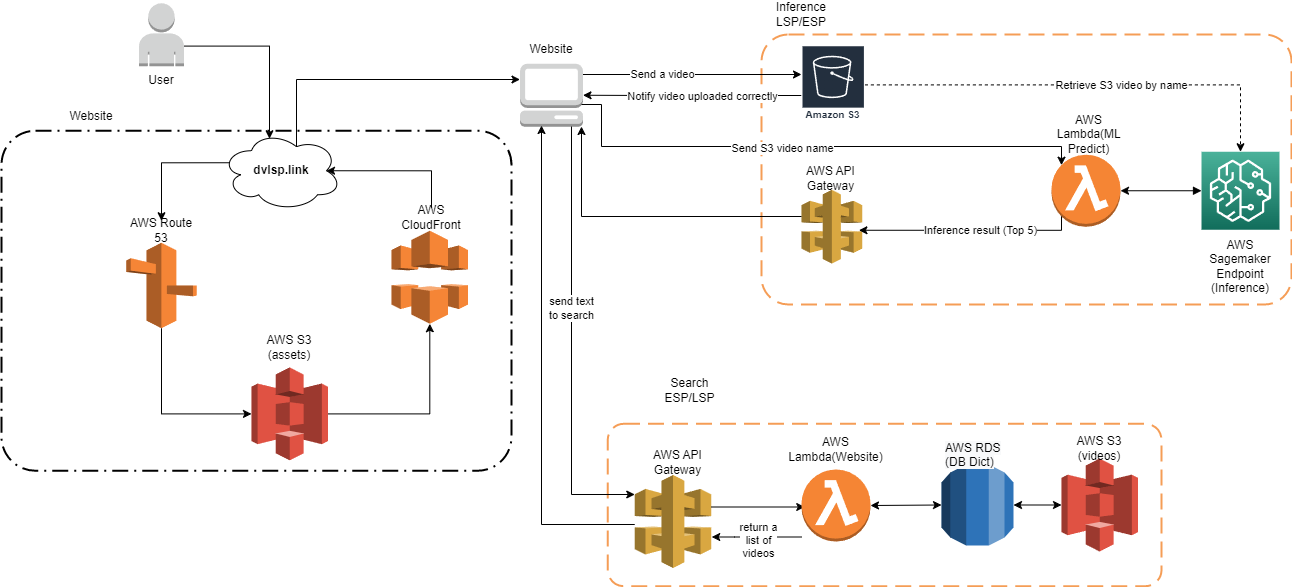

The diagram above was exported from draw.io. Its source (the exported page's mxGraphModel, read from the mxfile embedded in the PNG):
<mxGraphModel dx="1646" dy="686" grid="1" gridSize="10" guides="1" tooltips="1" connect="1" arrows="1" fold="1" page="1" pageScale="0.5" pageWidth="850" pageHeight="1100" math="0" shadow="0">
  <root>
    <mxCell id="0" />
    <mxCell id="1" parent="0" />
    <mxCell id="Qpq_Zi69R0CPfbBzCY06-76" value="" style="rounded=1;arcSize=10;dashed=1;strokeColor=#F59D56;fillColor=none;gradientColor=none;dashPattern=8 4;strokeWidth=2;" parent="1" vertex="1">
      <mxGeometry x="370" y="70" width="530" height="270" as="geometry" />
    </mxCell>
    <mxCell id="Qpq_Zi69R0CPfbBzCY06-71" value="" style="rounded=1;arcSize=10;dashed=1;fillColor=none;gradientColor=none;dashPattern=8 3 1 3;strokeWidth=2;" parent="1" vertex="1">
      <mxGeometry x="-390" y="166.25" width="510" height="340" as="geometry" />
    </mxCell>
    <mxCell id="Qpq_Zi69R0CPfbBzCY06-19" value="" style="group" parent="1" vertex="1" connectable="0">
      <mxGeometry x="660" y="150.24999999999997" width="69" height="112" as="geometry" />
    </mxCell>
    <mxCell id="K7rS1wkeXa81DiBP2bG8-2" value="" style="outlineConnect=0;dashed=0;verticalLabelPosition=bottom;verticalAlign=top;align=center;html=1;shape=mxgraph.aws3.lambda_function;fillColor=#F58534;gradientColor=none;" parent="Qpq_Zi69R0CPfbBzCY06-19" vertex="1">
      <mxGeometry y="40" width="69" height="72" as="geometry" />
    </mxCell>
    <mxCell id="yDnPoelCVBGUX08UjcoA-4" value="AWS Lambda(ML Predict)" style="text;html=1;strokeColor=none;fillColor=none;align=center;verticalAlign=middle;whiteSpace=wrap;rounded=0;" parent="Qpq_Zi69R0CPfbBzCY06-19" vertex="1">
      <mxGeometry x="4.5" width="64.5" height="40" as="geometry" />
    </mxCell>
    <mxCell id="Qpq_Zi69R0CPfbBzCY06-20" value="" style="group" parent="1" vertex="1" connectable="0">
      <mxGeometry x="410" y="198.33" width="60.71" height="100" as="geometry" />
    </mxCell>
    <mxCell id="K7rS1wkeXa81DiBP2bG8-1" value="" style="outlineConnect=0;dashed=0;verticalLabelPosition=bottom;verticalAlign=top;align=center;html=1;shape=mxgraph.aws3.api_gateway;fillColor=#D9A741;gradientColor=none;" parent="Qpq_Zi69R0CPfbBzCY06-20" vertex="1">
      <mxGeometry y="26.984126984126984" width="60.709999999999994" height="73.80952380952381" as="geometry" />
    </mxCell>
    <mxCell id="yDnPoelCVBGUX08UjcoA-17" value="AWS API Gateway" style="text;html=1;strokeColor=none;fillColor=none;align=center;verticalAlign=middle;whiteSpace=wrap;rounded=0;" parent="Qpq_Zi69R0CPfbBzCY06-20" vertex="1">
      <mxGeometry x="4.364771241830065" width="51.18686274509803" height="31.746031746031743" as="geometry" />
    </mxCell>
    <mxCell id="Qpq_Zi69R0CPfbBzCY06-21" value="" style="group" parent="1" vertex="1" connectable="0">
      <mxGeometry x="-270" y="38.75" width="80" height="87.5" as="geometry" />
    </mxCell>
    <mxCell id="K7rS1wkeXa81DiBP2bG8-5" value="" style="outlineConnect=0;dashed=0;verticalLabelPosition=bottom;verticalAlign=top;align=center;html=1;shape=mxgraph.aws3.user;fillColor=#D2D3D3;gradientColor=none;" parent="Qpq_Zi69R0CPfbBzCY06-21" vertex="1">
      <mxGeometry x="17.5" width="45" height="63" as="geometry" />
    </mxCell>
    <mxCell id="ucmyVt7s2cL4QyS7PZs0-7" value="User" style="text;html=1;strokeColor=none;fillColor=none;align=center;verticalAlign=middle;whiteSpace=wrap;rounded=0;" parent="Qpq_Zi69R0CPfbBzCY06-21" vertex="1">
      <mxGeometry y="67.5" width="80" height="20" as="geometry" />
    </mxCell>
    <mxCell id="Qpq_Zi69R0CPfbBzCY06-25" value="" style="group" parent="1" vertex="1" connectable="0">
      <mxGeometry x="120" y="74.75" width="80" height="87.5" as="geometry" />
    </mxCell>
    <mxCell id="ucmyVt7s2cL4QyS7PZs0-17" value="Website" style="text;html=1;strokeColor=none;fillColor=none;align=center;verticalAlign=middle;whiteSpace=wrap;rounded=0;" parent="Qpq_Zi69R0CPfbBzCY06-25" vertex="1">
      <mxGeometry width="80" height="20" as="geometry" />
    </mxCell>
    <mxCell id="Qpq_Zi69R0CPfbBzCY06-22" value="" style="outlineConnect=0;dashed=0;verticalLabelPosition=bottom;verticalAlign=top;align=center;html=1;shape=mxgraph.aws3.management_console;fillColor=#D2D3D3;gradientColor=none;" parent="Qpq_Zi69R0CPfbBzCY06-25" vertex="1">
      <mxGeometry x="8.5" y="24.5" width="63" height="63" as="geometry" />
    </mxCell>
    <mxCell id="Qpq_Zi69R0CPfbBzCY06-36" value="" style="group" parent="1" vertex="1" connectable="0">
      <mxGeometry x="-140" y="372.90999999999997" width="76.5" height="123" as="geometry" />
    </mxCell>
    <mxCell id="Qpq_Zi69R0CPfbBzCY06-6" value="" style="outlineConnect=0;dashed=0;verticalLabelPosition=bottom;verticalAlign=top;align=center;html=1;shape=mxgraph.aws3.s3;fillColor=#E05243;gradientColor=none;" parent="Qpq_Zi69R0CPfbBzCY06-36" vertex="1">
      <mxGeometry y="30" width="76.5" height="93" as="geometry" />
    </mxCell>
    <mxCell id="Qpq_Zi69R0CPfbBzCY06-31" value="AWS S3&lt;br&gt;(assets)" style="text;html=1;strokeColor=none;fillColor=none;align=center;verticalAlign=middle;whiteSpace=wrap;rounded=0;" parent="Qpq_Zi69R0CPfbBzCY06-36" vertex="1">
      <mxGeometry x="8.25" width="60" height="20" as="geometry" />
    </mxCell>
    <mxCell id="Qpq_Zi69R0CPfbBzCY06-44" style="edgeStyle=orthogonalEdgeStyle;rounded=0;orthogonalLoop=1;jettySize=auto;html=1;exitX=0.07;exitY=0.4;exitDx=0;exitDy=0;exitPerimeter=0;entryX=0.5;entryY=0;entryDx=0;entryDy=0;" parent="1" source="Qpq_Zi69R0CPfbBzCY06-37" target="Qpq_Zi69R0CPfbBzCY06-4" edge="1">
      <mxGeometry relative="1" as="geometry" />
    </mxCell>
    <mxCell id="Qpq_Zi69R0CPfbBzCY06-95" style="edgeStyle=orthogonalEdgeStyle;rounded=0;orthogonalLoop=1;jettySize=auto;html=1;entryX=0;entryY=0.25;entryDx=0;entryDy=0;entryPerimeter=0;exitX=0.625;exitY=0.2;exitDx=0;exitDy=0;exitPerimeter=0;" parent="1" source="Qpq_Zi69R0CPfbBzCY06-37" target="Qpq_Zi69R0CPfbBzCY06-22" edge="1">
      <mxGeometry relative="1" as="geometry">
        <Array as="points">
          <mxPoint x="-95" y="115" />
        </Array>
      </mxGeometry>
    </mxCell>
    <mxCell id="Qpq_Zi69R0CPfbBzCY06-37" value="&lt;b&gt;dvlsp.link&lt;/b&gt;" style="ellipse;shape=cloud;whiteSpace=wrap;html=1;" parent="1" vertex="1">
      <mxGeometry x="-170" y="166.25" width="120" height="80" as="geometry" />
    </mxCell>
    <mxCell id="Qpq_Zi69R0CPfbBzCY06-42" value="" style="group" parent="1" vertex="1" connectable="0">
      <mxGeometry y="246.25" width="80" height="113" as="geometry" />
    </mxCell>
    <mxCell id="Qpq_Zi69R0CPfbBzCY06-40" value="" style="outlineConnect=0;dashed=0;verticalLabelPosition=bottom;verticalAlign=top;align=center;html=1;shape=mxgraph.aws3.cloudfront;fillColor=#F58536;gradientColor=none;" parent="Qpq_Zi69R0CPfbBzCY06-42" vertex="1">
      <mxGeometry y="20" width="76.5" height="93" as="geometry" />
    </mxCell>
    <mxCell id="Qpq_Zi69R0CPfbBzCY06-41" value="AWS CloudFront" style="text;html=1;strokeColor=none;fillColor=none;align=center;verticalAlign=middle;whiteSpace=wrap;rounded=0;" parent="Qpq_Zi69R0CPfbBzCY06-42" vertex="1">
      <mxGeometry y="-3" width="80" height="20" as="geometry" />
    </mxCell>
    <mxCell id="Qpq_Zi69R0CPfbBzCY06-49" value="" style="group" parent="1" vertex="1" connectable="0">
      <mxGeometry x="550" y="470" width="260" height="151.70000000000002" as="geometry" />
    </mxCell>
    <mxCell id="Qpq_Zi69R0CPfbBzCY06-47" value="" style="outlineConnect=0;dashed=0;verticalLabelPosition=bottom;verticalAlign=top;align=center;html=1;shape=mxgraph.aws3.rds;fillColor=#2E73B8;gradientColor=none;" parent="Qpq_Zi69R0CPfbBzCY06-49" vertex="1">
      <mxGeometry y="30" width="72" height="81" as="geometry" />
    </mxCell>
    <mxCell id="Qpq_Zi69R0CPfbBzCY06-48" value="&lt;span style=&quot;color: rgb(0 , 0 , 0) ; font-family: &amp;#34;helvetica&amp;#34; ; font-size: 12px ; font-style: normal ; font-weight: 400 ; letter-spacing: normal ; text-align: center ; text-indent: 0px ; text-transform: none ; word-spacing: 0px ; background-color: rgb(248 , 249 , 250) ; display: inline ; float: none&quot;&gt;AWS RDS&lt;br&gt;(DB Dict)&lt;br&gt;&lt;/span&gt;" style="text;whiteSpace=wrap;html=1;" parent="Qpq_Zi69R0CPfbBzCY06-49" vertex="1">
      <mxGeometry x="2" width="70" height="30" as="geometry" />
    </mxCell>
    <mxCell id="Qpq_Zi69R0CPfbBzCY06-72" value="" style="rounded=1;arcSize=10;dashed=1;strokeColor=#F59D56;fillColor=none;gradientColor=none;dashPattern=8 4;strokeWidth=2;" parent="Qpq_Zi69R0CPfbBzCY06-49" vertex="1">
      <mxGeometry x="-333.75" y="-10.7" width="553.75" height="162.4" as="geometry" />
    </mxCell>
    <mxCell id="Qpq_Zi69R0CPfbBzCY06-63" value="" style="group" parent="Qpq_Zi69R0CPfbBzCY06-49" vertex="1" connectable="0">
      <mxGeometry x="-306.75" y="7.500000000000023" width="80" height="126" as="geometry" />
    </mxCell>
    <mxCell id="Qpq_Zi69R0CPfbBzCY06-64" value="" style="outlineConnect=0;dashed=0;verticalLabelPosition=bottom;verticalAlign=top;align=center;html=1;shape=mxgraph.aws3.api_gateway;fillColor=#D9A741;gradientColor=none;" parent="Qpq_Zi69R0CPfbBzCY06-63" vertex="1">
      <mxGeometry y="33" width="76.5" height="93" as="geometry" />
    </mxCell>
    <mxCell id="Qpq_Zi69R0CPfbBzCY06-65" value="AWS API Gateway" style="text;html=1;strokeColor=none;fillColor=none;align=center;verticalAlign=middle;whiteSpace=wrap;rounded=0;" parent="Qpq_Zi69R0CPfbBzCY06-63" vertex="1">
      <mxGeometry x="5.5" width="74.5" height="40" as="geometry" />
    </mxCell>
    <mxCell id="Qpq_Zi69R0CPfbBzCY06-99" style="edgeStyle=orthogonalEdgeStyle;rounded=0;orthogonalLoop=1;jettySize=auto;html=1;" parent="Qpq_Zi69R0CPfbBzCY06-49" source="Qpq_Zi69R0CPfbBzCY06-64" edge="1">
      <mxGeometry relative="1" as="geometry">
        <mxPoint x="-136.75" y="72.5" as="targetPoint" />
        <Array as="points">
          <mxPoint x="-137" y="73" />
        </Array>
      </mxGeometry>
    </mxCell>
    <mxCell id="Qpq_Zi69R0CPfbBzCY06-101" style="edgeStyle=orthogonalEdgeStyle;rounded=0;orthogonalLoop=1;jettySize=auto;html=1;" parent="Qpq_Zi69R0CPfbBzCY06-49" source="Qpq_Zi69R0CPfbBzCY06-57" edge="1">
      <mxGeometry relative="1" as="geometry">
        <Array as="points">
          <mxPoint x="-207" y="103" />
        </Array>
        <mxPoint x="-229.75" y="102.5" as="targetPoint" />
      </mxGeometry>
    </mxCell>
    <mxCell id="WP2YPTpKXtdcAjWdUfqr-16" value="return a&lt;br&gt;list of&lt;br&gt;videos" style="edgeLabel;html=1;align=center;verticalAlign=middle;resizable=0;points=[];" parent="Qpq_Zi69R0CPfbBzCY06-101" connectable="0" vertex="1">
      <mxGeometry x="-0.1792" y="-2" relative="1" as="geometry">
        <mxPoint x="-7" y="5" as="offset" />
      </mxGeometry>
    </mxCell>
    <mxCell id="Qpq_Zi69R0CPfbBzCY06-112" value="" style="group" parent="Qpq_Zi69R0CPfbBzCY06-49" vertex="1" connectable="0">
      <mxGeometry x="120" y="-6" width="76.5" height="123" as="geometry" />
    </mxCell>
    <mxCell id="Qpq_Zi69R0CPfbBzCY06-113" value="" style="outlineConnect=0;dashed=0;verticalLabelPosition=bottom;verticalAlign=top;align=center;html=1;shape=mxgraph.aws3.s3;fillColor=#E05243;gradientColor=none;" parent="Qpq_Zi69R0CPfbBzCY06-112" vertex="1">
      <mxGeometry y="30" width="76.5" height="93" as="geometry" />
    </mxCell>
    <mxCell id="Qpq_Zi69R0CPfbBzCY06-114" value="AWS S3&lt;br&gt;(videos)" style="text;html=1;strokeColor=none;fillColor=none;align=center;verticalAlign=middle;whiteSpace=wrap;rounded=0;" parent="Qpq_Zi69R0CPfbBzCY06-112" vertex="1">
      <mxGeometry x="8.25" y="10" width="60" height="20" as="geometry" />
    </mxCell>
    <mxCell id="Qpq_Zi69R0CPfbBzCY06-116" value="" style="endArrow=classic;startArrow=classic;html=1;entryX=1;entryY=0.5;entryDx=0;entryDy=0;entryPerimeter=0;exitX=0;exitY=0.5;exitDx=0;exitDy=0;exitPerimeter=0;" parent="Qpq_Zi69R0CPfbBzCY06-49" source="Qpq_Zi69R0CPfbBzCY06-113" target="Qpq_Zi69R0CPfbBzCY06-47" edge="1">
      <mxGeometry width="50" height="50" relative="1" as="geometry">
        <mxPoint x="6.75" y="68" as="sourcePoint" />
        <mxPoint x="-70" y="68.99999999999977" as="targetPoint" />
      </mxGeometry>
    </mxCell>
    <mxCell id="Qpq_Zi69R0CPfbBzCY06-51" style="edgeStyle=orthogonalEdgeStyle;rounded=0;orthogonalLoop=1;jettySize=auto;html=1;entryX=0.4;entryY=0.1;entryDx=0;entryDy=0;entryPerimeter=0;exitX=1;exitY=0.68;exitDx=0;exitDy=0;exitPerimeter=0;" parent="1" source="K7rS1wkeXa81DiBP2bG8-5" target="Qpq_Zi69R0CPfbBzCY06-37" edge="1">
      <mxGeometry relative="1" as="geometry">
        <mxPoint x="-110" y="90" as="targetPoint" />
      </mxGeometry>
    </mxCell>
    <mxCell id="Qpq_Zi69R0CPfbBzCY06-54" value="" style="edgeStyle=orthogonalEdgeStyle;rounded=0;orthogonalLoop=1;jettySize=auto;html=1;exitX=1;exitY=0.5;exitDx=0;exitDy=0;exitPerimeter=0;" parent="1" source="Qpq_Zi69R0CPfbBzCY06-6" target="Qpq_Zi69R0CPfbBzCY06-40" edge="1">
      <mxGeometry relative="1" as="geometry" />
    </mxCell>
    <mxCell id="Qpq_Zi69R0CPfbBzCY06-55" style="edgeStyle=orthogonalEdgeStyle;rounded=0;orthogonalLoop=1;jettySize=auto;html=1;entryX=0.875;entryY=0.5;entryDx=0;entryDy=0;entryPerimeter=0;exitX=0.5;exitY=0;exitDx=0;exitDy=0;" parent="1" source="Qpq_Zi69R0CPfbBzCY06-41" target="Qpq_Zi69R0CPfbBzCY06-37" edge="1">
      <mxGeometry relative="1" as="geometry" />
    </mxCell>
    <mxCell id="Qpq_Zi69R0CPfbBzCY06-59" value="" style="group" parent="1" vertex="1" connectable="0">
      <mxGeometry x="-270" y="256.25" width="80" height="107.5" as="geometry" />
    </mxCell>
    <mxCell id="Qpq_Zi69R0CPfbBzCY06-3" value="" style="outlineConnect=0;dashed=0;verticalLabelPosition=bottom;verticalAlign=top;align=center;html=1;shape=mxgraph.aws3.route_53;fillColor=#F58536;gradientColor=none;" parent="Qpq_Zi69R0CPfbBzCY06-59" vertex="1">
      <mxGeometry x="4.75" y="22" width="70.5" height="85.5" as="geometry" />
    </mxCell>
    <mxCell id="Qpq_Zi69R0CPfbBzCY06-4" value="AWS Route 53" style="text;html=1;strokeColor=none;fillColor=none;align=center;verticalAlign=middle;whiteSpace=wrap;rounded=0;" parent="Qpq_Zi69R0CPfbBzCY06-59" vertex="1">
      <mxGeometry width="80" height="20" as="geometry" />
    </mxCell>
    <mxCell id="Qpq_Zi69R0CPfbBzCY06-75" value="Website" style="text;html=1;strokeColor=none;fillColor=none;align=center;verticalAlign=middle;whiteSpace=wrap;rounded=0;" parent="1" vertex="1">
      <mxGeometry x="-320" y="142.25" width="40" height="20" as="geometry" />
    </mxCell>
    <mxCell id="Qpq_Zi69R0CPfbBzCY06-91" style="edgeStyle=orthogonalEdgeStyle;rounded=0;orthogonalLoop=1;jettySize=auto;html=1;entryX=0;entryY=0.5;entryDx=0;entryDy=0;entryPerimeter=0;exitX=0.5;exitY=1;exitDx=0;exitDy=0;exitPerimeter=0;" parent="1" source="Qpq_Zi69R0CPfbBzCY06-3" target="Qpq_Zi69R0CPfbBzCY06-6" edge="1">
      <mxGeometry relative="1" as="geometry" />
    </mxCell>
    <mxCell id="Qpq_Zi69R0CPfbBzCY06-96" style="edgeStyle=orthogonalEdgeStyle;rounded=0;orthogonalLoop=1;jettySize=auto;html=1;" parent="1" source="Qpq_Zi69R0CPfbBzCY06-22" target="WP2YPTpKXtdcAjWdUfqr-1" edge="1">
      <mxGeometry relative="1" as="geometry">
        <mxPoint x="320" y="60" as="targetPoint" />
        <Array as="points">
          <mxPoint x="270" y="110" />
          <mxPoint x="270" y="110" />
        </Array>
      </mxGeometry>
    </mxCell>
    <mxCell id="WP2YPTpKXtdcAjWdUfqr-5" value="Send a video" style="edgeLabel;html=1;align=center;verticalAlign=middle;resizable=0;points=[];" parent="Qpq_Zi69R0CPfbBzCY06-96" connectable="0" vertex="1">
      <mxGeometry x="-0.2754" y="1" relative="1" as="geometry">
        <mxPoint as="offset" />
      </mxGeometry>
    </mxCell>
    <mxCell id="Qpq_Zi69R0CPfbBzCY06-97" style="edgeStyle=orthogonalEdgeStyle;rounded=0;orthogonalLoop=1;jettySize=auto;html=1;" parent="1" target="Qpq_Zi69R0CPfbBzCY06-64" edge="1">
      <mxGeometry relative="1" as="geometry">
        <mxPoint x="180" y="162" as="sourcePoint" />
        <mxPoint x="200" y="470" as="targetPoint" />
        <Array as="points">
          <mxPoint x="180" y="162" />
          <mxPoint x="180" y="530" />
        </Array>
      </mxGeometry>
    </mxCell>
    <mxCell id="WP2YPTpKXtdcAjWdUfqr-15" value="send text&lt;br&gt;to search" style="edgeLabel;html=1;align=center;verticalAlign=middle;resizable=0;points=[];" parent="Qpq_Zi69R0CPfbBzCY06-97" connectable="0" vertex="1">
      <mxGeometry x="-0.1592" y="-1" relative="1" as="geometry">
        <mxPoint as="offset" />
      </mxGeometry>
    </mxCell>
    <mxCell id="Qpq_Zi69R0CPfbBzCY06-105" style="edgeStyle=orthogonalEdgeStyle;rounded=0;orthogonalLoop=1;jettySize=auto;html=1;exitX=0.145;exitY=0.855;exitDx=0;exitDy=0;exitPerimeter=0;entryX=0.946;entryY=0.548;entryDx=0;entryDy=0;entryPerimeter=0;" parent="1" source="K7rS1wkeXa81DiBP2bG8-2" target="K7rS1wkeXa81DiBP2bG8-1" edge="1">
      <mxGeometry relative="1" as="geometry">
        <mxPoint x="710" y="235.79" as="targetPoint" />
        <Array as="points">
          <mxPoint x="670" y="266" />
        </Array>
      </mxGeometry>
    </mxCell>
    <mxCell id="WP2YPTpKXtdcAjWdUfqr-12" value="Inference result (Top 5)" style="edgeLabel;html=1;align=center;verticalAlign=middle;resizable=0;points=[];" parent="Qpq_Zi69R0CPfbBzCY06-105" connectable="0" vertex="1">
      <mxGeometry x="-0.164" y="3" relative="1" as="geometry">
        <mxPoint x="-4" y="-3" as="offset" />
      </mxGeometry>
    </mxCell>
    <mxCell id="Qpq_Zi69R0CPfbBzCY06-108" style="edgeStyle=orthogonalEdgeStyle;rounded=0;orthogonalLoop=1;jettySize=auto;html=1;" parent="1" source="Qpq_Zi69R0CPfbBzCY06-64" edge="1">
      <mxGeometry relative="1" as="geometry">
        <mxPoint x="150" y="161" as="targetPoint" />
        <Array as="points">
          <mxPoint x="150" y="560" />
          <mxPoint x="150" y="161" />
        </Array>
      </mxGeometry>
    </mxCell>
    <mxCell id="Qpq_Zi69R0CPfbBzCY06-77" value="Search ESP/LSP" style="text;html=1;strokeColor=none;fillColor=none;align=center;verticalAlign=middle;whiteSpace=wrap;rounded=0;" parent="1" vertex="1">
      <mxGeometry x="277.14142857142855" y="420" width="42.857142857142854" height="11.35646687697161" as="geometry" />
    </mxCell>
    <mxCell id="Dz-EPJT7ctf8cnWkEWox-1" style="edgeStyle=orthogonalEdgeStyle;rounded=0;orthogonalLoop=1;jettySize=auto;html=1;" parent="1" source="K7rS1wkeXa81DiBP2bG8-1" edge="1">
      <mxGeometry relative="1" as="geometry">
        <mxPoint x="190" y="162" as="targetPoint" />
        <Array as="points">
          <mxPoint x="190" y="252" />
          <mxPoint x="190" y="162" />
        </Array>
      </mxGeometry>
    </mxCell>
    <mxCell id="WP2YPTpKXtdcAjWdUfqr-17" style="edgeStyle=orthogonalEdgeStyle;rounded=0;orthogonalLoop=1;jettySize=auto;html=1;startArrow=block;startFill=1;" parent="1" source="QaplNyrkEF6SVg_jQGcV-1" target="K7rS1wkeXa81DiBP2bG8-2" edge="1">
      <mxGeometry relative="1" as="geometry" />
    </mxCell>
    <mxCell id="QaplNyrkEF6SVg_jQGcV-1" value="" style="sketch=0;points=[[0,0,0],[0.25,0,0],[0.5,0,0],[0.75,0,0],[1,0,0],[0,1,0],[0.25,1,0],[0.5,1,0],[0.75,1,0],[1,1,0],[0,0.25,0],[0,0.5,0],[0,0.75,0],[1,0.25,0],[1,0.5,0],[1,0.75,0]];outlineConnect=0;fontColor=#232F3E;gradientColor=#4AB29A;gradientDirection=north;fillColor=#116D5B;strokeColor=#ffffff;dashed=0;verticalLabelPosition=bottom;verticalAlign=top;align=center;html=1;fontSize=12;fontStyle=0;aspect=fixed;shape=mxgraph.aws4.resourceIcon;resIcon=mxgraph.aws4.sagemaker;" parent="1" vertex="1">
      <mxGeometry x="810" y="187.25" width="78" height="78" as="geometry" />
    </mxCell>
    <mxCell id="Qpq_Zi69R0CPfbBzCY06-78" value="Inference LSP/ESP" style="text;html=1;strokeColor=none;fillColor=none;align=center;verticalAlign=middle;whiteSpace=wrap;rounded=0;" parent="1" vertex="1">
      <mxGeometry x="390" y="38.75" width="40" height="23.333333333333336" as="geometry" />
    </mxCell>
    <mxCell id="QaplNyrkEF6SVg_jQGcV-2" value="AWS Sagemaker Endpoint&lt;br&gt;(Inference)" style="text;html=1;strokeColor=none;fillColor=none;align=center;verticalAlign=middle;whiteSpace=wrap;rounded=0;" parent="1" vertex="1">
      <mxGeometry x="829" y="290.00000000000006" width="40" height="23.333333333333336" as="geometry" />
    </mxCell>
    <mxCell id="WP2YPTpKXtdcAjWdUfqr-2" style="edgeStyle=orthogonalEdgeStyle;rounded=0;orthogonalLoop=1;jettySize=auto;html=1;entryX=1;entryY=0.5;entryDx=0;entryDy=0;entryPerimeter=0;" parent="1" source="WP2YPTpKXtdcAjWdUfqr-1" target="Qpq_Zi69R0CPfbBzCY06-22" edge="1">
      <mxGeometry relative="1" as="geometry">
        <Array as="points">
          <mxPoint x="260" y="131" />
          <mxPoint x="192" y="130" />
        </Array>
      </mxGeometry>
    </mxCell>
    <mxCell id="WP2YPTpKXtdcAjWdUfqr-6" value="Notify video uploaded correctly" style="edgeLabel;html=1;align=center;verticalAlign=middle;resizable=0;points=[];" parent="WP2YPTpKXtdcAjWdUfqr-2" connectable="0" vertex="1">
      <mxGeometry x="0.1929" y="2" relative="1" as="geometry">
        <mxPoint x="30" y="-2" as="offset" />
      </mxGeometry>
    </mxCell>
    <mxCell id="WP2YPTpKXtdcAjWdUfqr-13" style="edgeStyle=orthogonalEdgeStyle;rounded=0;orthogonalLoop=1;jettySize=auto;html=1;dashed=1;" parent="1" source="WP2YPTpKXtdcAjWdUfqr-1" target="QaplNyrkEF6SVg_jQGcV-1" edge="1">
      <mxGeometry relative="1" as="geometry" />
    </mxCell>
    <mxCell id="WP2YPTpKXtdcAjWdUfqr-14" value="Retrieve S3 video by name" style="edgeLabel;html=1;align=center;verticalAlign=middle;resizable=0;points=[];" parent="WP2YPTpKXtdcAjWdUfqr-13" connectable="0" vertex="1">
      <mxGeometry x="0.3864" y="1" relative="1" as="geometry">
        <mxPoint x="-51" y="1" as="offset" />
      </mxGeometry>
    </mxCell>
    <mxCell id="WP2YPTpKXtdcAjWdUfqr-1" value="Amazon S3" style="sketch=0;outlineConnect=0;fontColor=#232F3E;gradientColor=none;strokeColor=#ffffff;fillColor=#232F3E;dashed=0;verticalLabelPosition=middle;verticalAlign=bottom;align=center;html=1;whiteSpace=wrap;fontSize=10;fontStyle=1;spacing=3;shape=mxgraph.aws4.productIcon;prIcon=mxgraph.aws4.s3;" parent="1" vertex="1">
      <mxGeometry x="410" y="80.75" width="63.4" height="79.25" as="geometry" />
    </mxCell>
    <mxCell id="WP2YPTpKXtdcAjWdUfqr-7" style="edgeStyle=orthogonalEdgeStyle;rounded=0;orthogonalLoop=1;jettySize=auto;html=1;entryX=0.145;entryY=0.145;entryDx=0;entryDy=0;entryPerimeter=0;" parent="1" target="K7rS1wkeXa81DiBP2bG8-2" edge="1">
      <mxGeometry relative="1" as="geometry">
        <mxPoint x="190" y="140" as="sourcePoint" />
        <Array as="points">
          <mxPoint x="210" y="140" />
          <mxPoint x="210" y="182" />
        </Array>
      </mxGeometry>
    </mxCell>
    <mxCell id="WP2YPTpKXtdcAjWdUfqr-8" value="Send S3 video name" style="edgeLabel;html=1;align=center;verticalAlign=middle;resizable=0;points=[];" parent="WP2YPTpKXtdcAjWdUfqr-7" connectable="0" vertex="1">
      <mxGeometry x="-0.104" y="-1" relative="1" as="geometry">
        <mxPoint as="offset" />
      </mxGeometry>
    </mxCell>
    <mxCell id="Qpq_Zi69R0CPfbBzCY06-56" value="" style="group" parent="1" vertex="1" connectable="0">
      <mxGeometry x="410" y="465" width="69" height="112" as="geometry" />
    </mxCell>
    <mxCell id="Qpq_Zi69R0CPfbBzCY06-57" value="" style="outlineConnect=0;dashed=0;verticalLabelPosition=bottom;verticalAlign=top;align=center;html=1;shape=mxgraph.aws3.lambda_function;fillColor=#F58534;gradientColor=none;" parent="Qpq_Zi69R0CPfbBzCY06-56" vertex="1">
      <mxGeometry y="40" width="69" height="72" as="geometry" />
    </mxCell>
    <mxCell id="Qpq_Zi69R0CPfbBzCY06-58" value="AWS Lambda(Website)" style="text;html=1;strokeColor=none;fillColor=none;align=center;verticalAlign=middle;whiteSpace=wrap;rounded=0;" parent="Qpq_Zi69R0CPfbBzCY06-56" vertex="1">
      <mxGeometry width="69" height="40" as="geometry" />
    </mxCell>
    <mxCell id="Qpq_Zi69R0CPfbBzCY06-100" value="" style="endArrow=classic;startArrow=classic;html=1;entryX=1;entryY=0.5;entryDx=0;entryDy=0;entryPerimeter=0;exitX=0;exitY=0.5;exitDx=0;exitDy=0;exitPerimeter=0;" parent="1" source="Qpq_Zi69R0CPfbBzCY06-47" target="Qpq_Zi69R0CPfbBzCY06-57" edge="1">
      <mxGeometry width="50" height="50" relative="1" as="geometry">
        <mxPoint x="160" y="400" as="sourcePoint" />
        <mxPoint x="210" y="350" as="targetPoint" />
      </mxGeometry>
    </mxCell>
  </root>
</mxGraphModel>